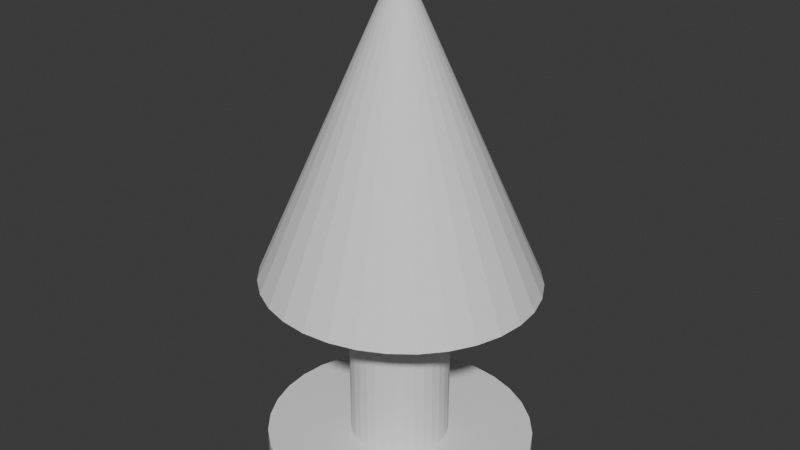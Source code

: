 # Source: pine_tree.blend  (saved by Blender 5.0.119; exported with 4.5.12 LTS)
import bpy
from mathutils import Matrix  # noqa: F401  (used for matrix-valued properties, if any)

bpy.ops.wm.read_factory_settings(use_empty=True)
scene = bpy.context.scene
scene.name = 'Scene'

# ---- collections
col_collection = bpy.data.collections.new('Collection'); scene.collection.children.link(col_collection)

# ---- world
world_world = bpy.data.worlds.new('World'); scene.world = world_world
world_world.use_nodes = True; world_world.node_tree.nodes.clear()
_N = world_world.node_tree.nodes; _L = world_world.node_tree.links
n0 = _N.new('ShaderNodeOutputWorld'); n0.name = 'World Output'; n0.location = (200, 100)
n1 = _N.new('ShaderNodeBackground'); n1.name = 'Background'; n1.location = (-200, 100)
n1.inputs[0].default_value = (0.05088, 0.05088, 0.05088, 1.0)
_L.new(n1.outputs[0], n0.inputs[0])
n0.is_active_output = True
world_world.color = (0.05088, 0.05088, 0.05088)
world_world.sun_shadow_jitter_overblur = 0.0

# ---- meshes
me_cylinder = bpy.data.meshes.new('Cylinder')
me_cylinder.from_pydata([(0.0, 1.0, -2.503), (0.0, 1.0, 1.0), (0.1951, 0.9808, -2.503), (0.1951, 0.9808, 1.0), (0.3827, 0.9239, -2.503), (0.3827, 0.9239, 1.0), (0.5556, 0.8315, -2.503), (0.5556, 0.8315, 1.0), (0.7071, 0.7071, -2.503), (0.7071, 0.7071, 1.0), (0.8315, 0.5556, -2.503), (0.8315, 0.5556, 1.0), (0.9239, 0.3827, -2.503), (0.9239, 0.3827, 1.0), (0.9808, 0.1951, -2.503), (0.9808, 0.1951, 1.0), (1.0, 0.0, -2.503), (1.0, 0.0, 1.0), (0.9808, -0.1951, -2.503), (0.9808, -0.1951, 1.0), (0.9239, -0.3827, -2.503), (0.9239, -0.3827, 1.0), (0.8315, -0.5556, -2.503), (0.8315, -0.5556, 1.0), (0.7071, -0.7071, -2.503), (0.7071, -0.7071, 1.0), (0.5556, -0.8315, -2.503), (0.5556, -0.8315, 1.0), (0.3827, -0.9239, -2.503), (0.3827, -0.9239, 1.0), (0.1951, -0.9808, -2.503), (0.1951, -0.9808, 1.0), (0.0, -1.0, -2.503), (0.0, -1.0, 1.0), (-0.1951, -0.9808, -2.503), (-0.1951, -0.9808, 1.0), (-0.3827, -0.9239, -2.503), (-0.3827, -0.9239, 1.0), (-0.5556, -0.8315, -2.503), (-0.5556, -0.8315, 1.0), (-0.7071, -0.7071, -2.503), (-0.7071, -0.7071, 1.0), (-0.8315, -0.5556, -2.503), (-0.8315, -0.5556, 1.0), (-0.9239, -0.3827, -2.503), (-0.9239, -0.3827, 1.0), (-0.9808, -0.1951, -2.503), (-0.9808, -0.1951, 1.0), (-1.0, 0.0, -2.503), (-1.0, 0.0, 1.0), (-0.9808, 0.1951, -2.503), (-0.9808, 0.1951, 1.0), (-0.9239, 0.3827, -2.503), (-0.9239, 0.3827, 1.0), (-0.8315, 0.5556, -2.503), (-0.8315, 0.5556, 1.0), (-0.7071, 0.7071, -2.503), (-0.7071, 0.7071, 1.0), (-0.5556, 0.8315, -2.503), (-0.5556, 0.8315, 1.0), (-0.3827, 0.9239, -2.503), (-0.3827, 0.9239, 1.0), (-0.1951, 0.9808, -2.503), (-0.1951, 0.9808, 1.0), (-0.5364, -2.599, -2.503), (-0.002658, 2.672, 1.0), (-1.05, -2.448, -3.031), (0.5415, 2.621, 1.0), (-1.05, -2.448, -2.503), (1.065, 2.469, 1.0), (-1.524, -2.202, -3.031), (1.547, 2.223, 1.0), (-1.524, -2.202, -2.503), (1.97, 1.892, 1.0), (-1.94, -1.873, -3.031), (2.316, 1.489, 1.0), (-1.94, -1.873, -2.503), (2.574, 1.029, 1.0), (-2.28, -1.471, -3.031), (2.733, 0.5295, 1.0), (-2.28, -1.471, -2.503), (2.786, 0.01025, 1.0), (-2.534, -1.012, -3.031), (2.733, -0.509, 1.0), (-2.534, -1.012, -2.503), (2.574, -1.008, 1.0), (-2.69, -0.5144, -3.031), (2.316, -1.469, 1.0), (-2.69, -0.5144, -2.503), (1.97, -1.872, 1.0), (-2.742, 0.003129, -3.031), (1.547, -2.203, 1.0), (-2.742, 0.003129, -2.503), (1.065, -2.449, 1.0), (-2.69, 0.5206, -3.031), (0.5415, -2.6, 1.0), (-2.69, 0.5206, -2.503), (-0.002658, -2.652, 1.0), (-2.534, 1.018, -3.031), (-0.5468, -2.6, 1.0), (-2.534, 1.018, -2.503), (-1.07, -2.449, 1.0), (-2.28, 1.477, -3.031), (-1.552, -2.203, 1.0), (-2.28, 1.477, -2.503), (-1.975, -1.872, 1.0), (-1.94, 1.879, -3.031), (-2.322, -1.469, 1.0), (-1.94, 1.879, -2.503), (-2.579, -1.008, 1.0), (-1.524, 2.209, -3.031), (-2.738, -0.509, 1.0), (-1.524, 2.209, -2.503), (-2.792, 0.01025, 1.0), (-1.05, 2.454, -3.031), (-2.738, 0.5295, 1.0), (-1.05, 2.454, -2.503), (-2.579, 1.029, 1.0), (-0.5364, 2.605, -3.031), (-2.322, 1.489, 1.0), (-0.5364, 2.605, -2.503), (-1.975, 1.892, 1.0), (-0.001749, 2.656, -3.031), (-1.552, 2.223, 1.0), (-0.001749, 2.656, -2.503), (-1.07, 2.469, 1.0), (-0.5468, 2.621, 1.0), (-0.002658, 0.01025, 7.203), (-0.5364, -2.599, -3.031), (-0.001749, -2.649, -2.503), (-0.001749, -2.649, -3.031), (0.5329, -2.599, -2.503), (0.5329, -2.599, -3.031), (1.047, -2.448, -2.503), (1.047, -2.448, -3.031), (1.521, -2.202, -2.503), (1.521, -2.202, -3.031), (1.936, -1.873, -2.503), (1.936, -1.873, -3.031), (2.277, -1.471, -2.503), (2.277, -1.471, -3.031), (2.53, -1.012, -2.503), (2.53, -1.012, -3.031), (2.686, -0.5144, -2.503), (2.686, -0.5144, -3.031), (2.739, 0.003129, -2.503), (2.739, 0.003129, -3.031), (2.686, 0.5206, -2.503), (2.686, 0.5206, -3.031), (2.53, 1.018, -2.503), (2.53, 1.018, -3.031), (2.277, 1.477, -2.503), (2.277, 1.477, -3.031), (1.936, 1.879, -2.503), (1.936, 1.879, -3.031), (1.521, 2.209, -2.503), (1.521, 2.209, -3.031), (1.047, 2.454, -2.503), (1.047, 2.454, -3.031), (0.5329, 2.605, -2.503), (0.5329, 2.605, -3.031)], [], [(0, 1, 3, 2), (2, 3, 5, 4), (4, 5, 7, 6), (6, 7, 9, 8), (8, 9, 11, 10), (10, 11, 13, 12), (12, 13, 15, 14), (14, 15, 17, 16), (16, 17, 19, 18), (18, 19, 21, 20), (20, 21, 23, 22), (22, 23, 25, 24), (24, 25, 27, 26), (26, 27, 29, 28), (28, 29, 31, 30), (30, 31, 33, 32), (32, 33, 35, 34), (34, 35, 37, 36), (36, 37, 39, 38), (38, 39, 41, 40), (40, 41, 43, 42), (42, 43, 45, 44), (44, 45, 47, 46), (46, 47, 49, 48), (48, 49, 51, 50), (50, 51, 53, 52), (52, 53, 55, 54), (54, 55, 57, 56), (56, 57, 59, 58), (58, 59, 61, 60), (3, 1, 63, 61, 59, 57, 55, 53, 51, 49, 47, 45, 43, 41, 39, 37, 35, 33, 31, 29, 27, 25, 23, 21, 19, 17, 15, 13, 11, 9, 7, 5), (60, 61, 63, 62), (62, 63, 1, 0), (0, 2, 4, 6, 8, 10, 12, 14, 16, 18, 20, 22, 24, 26, 28, 30, 32, 34, 36, 38, 40, 42, 44, 46, 48, 50, 52, 54, 56, 58, 60, 62), (65, 127, 67), (67, 127, 69), (135, 136, 138, 137), (69, 127, 71), (71, 127, 73), (92, 90, 86, 88), (73, 127, 75), (133, 134, 136, 135), (75, 127, 77), (77, 127, 79), (96, 94, 90, 92), (79, 127, 81), (131, 132, 134, 133), (81, 127, 83), (83, 127, 85), (100, 98, 94, 96), (85, 127, 87), (129, 130, 132, 131), (87, 127, 89), (89, 127, 91), (104, 102, 98, 100), (91, 127, 93), (64, 128, 130, 129), (93, 127, 95), (95, 127, 97), (108, 106, 102, 104), (97, 127, 99), (68, 66, 128, 64), (99, 127, 101), (101, 127, 103), (112, 110, 106, 108), (103, 127, 105), (72, 70, 66, 68), (105, 127, 107), (107, 127, 109), (116, 114, 110, 112), (109, 127, 111), (76, 74, 70, 72), (111, 127, 113), (113, 127, 115), (120, 118, 114, 116), (115, 127, 117), (80, 78, 74, 76), (117, 127, 119), (119, 127, 121), (124, 122, 118, 120), (121, 127, 123), (84, 82, 78, 80), (123, 127, 125), (65, 67, 69, 71, 73, 75, 77, 79, 81, 83, 85, 87, 89, 91, 93, 95, 97, 99, 101, 103, 105, 107, 109, 111, 113, 115, 117, 119, 121, 123, 125, 126), (125, 127, 126), (88, 86, 82, 84), (137, 138, 140, 139), (126, 127, 65), (139, 140, 142, 141), (141, 142, 144, 143), (143, 144, 146, 145), (145, 146, 148, 147), (147, 148, 150, 149), (149, 150, 152, 151), (151, 152, 154, 153), (153, 154, 156, 155), (155, 156, 158, 157), (140, 138, 136, 134, 132, 130, 128, 66, 70, 74, 78, 82, 86, 90, 94, 98, 102, 106, 110, 114, 118, 122, 160, 158, 156, 154, 152, 150, 148, 146, 144, 142), (157, 158, 160, 159), (159, 160, 122, 124), (84, 80, 76, 72, 68, 64, 129, 131, 133, 135, 137, 139, 141, 143, 145, 147, 149, 151, 153, 155, 157, 159, 124, 120, 116, 112, 108, 104, 100, 96, 92, 88)])
_uv = me_cylinder.uv_layers.new(name='UVMap')
_uv.uv.foreach_set('vector', [1.0, 0.5, 1.0, 1.0, 0.9688, 1.0, 0.9688, 0.5, 0.9688, 0.5, 0.9688, 1.0, 0.9375, 1.0, 0.9375, 0.5, 0.9375, 0.5, 0.9375, 1.0, 0.9062, 1.0, 0.9062, 0.5, 0.9062, 0.5, 0.9062, 1.0, 0.875, 1.0, 0.875, 0.5, 0.875, 0.5, 0.875, 1.0, 0.8438, 1.0, 0.8438, 0.5, 0.8438, 0.5, 0.8438, 1.0, 0.8125, 1.0, 0.8125, 0.5, 0.8125, 0.5, 0.8125, 1.0, 0.7812, 1.0, 0.7812, 0.5, 0.7812, 0.5, 0.7812, 1.0, 0.75, 1.0, 0.75, 0.5, 0.75, 0.5, 0.75, 1.0, 0.7188, 1.0, 0.7188, 0.5, 0.7188, 0.5, 0.7188, 1.0, 0.6875, 1.0, 0.6875, 0.5, 0.6875, 0.5, 0.6875, 1.0, 0.6562, 1.0, 0.6562, 0.5, 0.6562, 0.5, 0.6562, 1.0, 0.625, 1.0, 0.625, 0.5, 0.625, 0.5, 0.625, 1.0, 0.5938, 1.0, 0.5938, 0.5, 0.5938, 0.5, 0.5938, 1.0, 0.5625, 1.0, 0.5625, 0.5, 0.5625, 0.5, 0.5625, 1.0, 0.5312, 1.0, 0.5312, 0.5, 0.5312, 0.5, 0.5312, 1.0, 0.5, 1.0, 0.5, 0.5, 0.5, 0.5, 0.5, 1.0, 0.4688, 1.0, 0.4688, 0.5, 0.4688, 0.5, 0.4688, 1.0, 0.4375, 1.0, 0.4375, 0.5, 0.4375, 0.5, 0.4375, 1.0, 0.4062, 1.0, 0.4062, 0.5, 0.4062, 0.5, 0.4062, 1.0, 0.375, 1.0, 0.375, 0.5, 0.375, 0.5, 0.375, 1.0, 0.3438, 1.0, 0.3438, 0.5, 0.3438, 0.5, 0.3438, 1.0, 0.3125, 1.0, 0.3125, 0.5, 0.3125, 0.5, 0.3125, 1.0, 0.2812, 1.0, 0.2812, 0.5, 0.2812, 0.5, 0.2812, 1.0, 0.25, 1.0, 0.25, 0.5, 0.25, 0.5, 0.25, 1.0, 0.2188, 1.0, 0.2188, 0.5, 0.2188, 0.5, 0.2188, 1.0, 0.1875, 1.0, 0.1875, 0.5, 0.1875, 0.5, 0.1875, 1.0, 0.1562, 1.0, 0.1562, 0.5, 0.1562, 0.5, 0.1562, 1.0, 0.125, 1.0, 0.125, 0.5, 0.125, 0.5, 0.125, 1.0, 0.09375, 1.0, 0.09375, 0.5, 0.09375, 0.5, 0.09375, 1.0, 0.0625, 1.0, 0.0625, 0.5, 0.2968, 0.4854, 0.25, 0.49, 0.2032, 0.4854, 0.1582, 0.4717, 0.1167, 0.4496, 0.08029, 0.4197, 0.05045, 0.3833, 0.02827, 0.3418, 0.01461, 0.2968, 0.01, 0.25, 0.01461, 0.2032, 0.02827, 0.1582, 0.05045, 0.1167, 0.08029, 0.08029, 0.1167, 0.05045, 0.1582, 0.02827, 0.2032, 0.01461, 0.25, 0.01, 0.2968, 0.01461, 0.3418, 0.02827, 0.3833, 0.05045, 0.4197, 0.08029, 0.4496, 0.1167, 0.4717, 0.1582, 0.4854, 0.2032, 0.49, 0.25, 0.4854, 0.2968, 0.4717, 0.3418, 0.4496, 0.3833, 0.4197, 0.4197, 0.3833, 0.4496, 0.3418, 0.4717, 0.0625, 0.5, 0.0625, 1.0, 0.03125, 1.0, 0.03125, 0.5, 0.03125, 0.5, 0.03125, 1.0, 0.0, 1.0, 0.0, 0.5, 0.75, 0.49, 0.7968, 0.4854, 0.8418, 0.4717, 0.8833, 0.4496, 0.9197, 0.4197, 0.9496, 0.3833, 0.9717, 0.3418, 0.9854, 0.2968, 0.99, 0.25, 0.9854, 0.2032, 0.9717, 0.1582, 0.9496, 0.1167, 0.9197, 0.08029, 0.8833, 0.05045, 0.8418, 0.02827, 0.7968, 0.01461, 0.75, 0.01, 0.7032, 0.01461, 0.6582, 0.02827, 0.6167, 0.05045, 0.5803, 0.08029, 0.5504, 0.1167, 0.5283, 0.1582, 0.5146, 0.2032, 0.51, 0.25, 0.5146, 0.2968, 0.5283, 0.3418, 0.5504, 0.3833, 0.5803, 0.4197, 0.6167, 0.4496, 0.6582, 0.4717, 0.7032, 0.4854, 0.25, 0.49, 0.25, 0.25, 0.2968, 0.4854, 0.2968, 0.4854, 0.25, 0.25, 0.3418, 0.4717, 1.0, 0.5, 1.0, 1.0, 0.9688, 1.0, 0.9688, 0.5, 0.3418, 0.4717, 0.25, 0.25, 0.3833, 0.4496, 0.3833, 0.4496, 0.25, 0.25, 0.4197, 0.4197, 0.9688, 0.5, 0.9688, 1.0, 0.9375, 1.0, 0.9375, 0.5, 0.4197, 0.4197, 0.25, 0.25, 0.4496, 0.3833, 0.9375, 0.5, 0.9375, 1.0, 0.9062, 1.0, 0.9062, 0.5, 0.4496, 0.3833, 0.25, 0.25, 0.4717, 0.3418, 0.4717, 0.3418, 0.25, 0.25, 0.4854, 0.2968, 0.9062, 0.5, 0.9062, 1.0, 0.875, 1.0, 0.875, 0.5, 0.4854, 0.2968, 0.25, 0.25, 0.49, 0.25, 0.875, 0.5, 0.875, 1.0, 0.8438, 1.0, 0.8438, 0.5, 0.49, 0.25, 0.25, 0.25, 0.4854, 0.2032, 0.4854, 0.2032, 0.25, 0.25, 0.4717, 0.1582, 0.8438, 0.5, 0.8438, 1.0, 0.8125, 1.0, 0.8125, 0.5, 0.4717, 0.1582, 0.25, 0.25, 0.4496, 0.1167, 0.8125, 0.5, 0.8125, 1.0, 0.7812, 1.0, 0.7812, 0.5, 0.4496, 0.1167, 0.25, 0.25, 0.4197, 0.08029, 0.4197, 0.08029, 0.25, 0.25, 0.3833, 0.05045, 0.7812, 0.5, 0.7812, 1.0, 0.75, 1.0, 0.75, 0.5, 0.3833, 0.05045, 0.25, 0.25, 0.3418, 0.02827, 0.75, 0.5, 0.75, 1.0, 0.7188, 1.0, 0.7188, 0.5, 0.3418, 0.02827, 0.25, 0.25, 0.2968, 0.01461, 0.2968, 0.01461, 0.25, 0.25, 0.25, 0.01, 0.7188, 0.5, 0.7188, 1.0, 0.6875, 1.0, 0.6875, 0.5, 0.25, 0.01, 0.25, 0.25, 0.2032, 0.01461, 0.6875, 0.5, 0.6875, 1.0, 0.6562, 1.0, 0.6562, 0.5, 0.2032, 0.01461, 0.25, 0.25, 0.1582, 0.02827, 0.1582, 0.02827, 0.25, 0.25, 0.1167, 0.05045, 0.6562, 0.5, 0.6562, 1.0, 0.625, 1.0, 0.625, 0.5, 0.1167, 0.05045, 0.25, 0.25, 0.08029, 0.08029, 0.625, 0.5, 0.625, 1.0, 0.5938, 1.0, 0.5938, 0.5, 0.08029, 0.08029, 0.25, 0.25, 0.05045, 0.1167, 0.05045, 0.1167, 0.25, 0.25, 0.02827, 0.1582, 0.5938, 0.5, 0.5938, 1.0, 0.5625, 1.0, 0.5625, 0.5, 0.02827, 0.1582, 0.25, 0.25, 0.01461, 0.2032, 0.5625, 0.5, 0.5625, 1.0, 0.5312, 1.0, 0.5312, 0.5, 0.01461, 0.2032, 0.25, 0.25, 0.01, 0.25, 0.01, 0.25, 0.25, 0.25, 0.01461, 0.2968, 0.5312, 0.5, 0.5312, 1.0, 0.5, 1.0, 0.5, 0.5, 0.01461, 0.2968, 0.25, 0.25, 0.02827, 0.3418, 0.5, 0.5, 0.5, 1.0, 0.4688, 1.0, 0.4688, 0.5, 0.02827, 0.3418, 0.25, 0.25, 0.05045, 0.3833, 0.05045, 0.3833, 0.25, 0.25, 0.08029, 0.4197, 0.4688, 0.5, 0.4688, 1.0, 0.4375, 1.0, 0.4375, 0.5, 0.08029, 0.4197, 0.25, 0.25, 0.1167, 0.4496, 0.4375, 0.5, 0.4375, 1.0, 0.4062, 1.0, 0.4062, 0.5, 0.1167, 0.4496, 0.25, 0.25, 0.1582, 0.4717, 0.75, 0.49, 0.7968, 0.4854, 0.8418, 0.4717, 0.8833, 0.4496, 0.9197, 0.4197, 0.9496, 0.3833, 0.9717, 0.3418, 0.9854, 0.2968, 0.99, 0.25, 0.9854, 0.2032, 0.9717, 0.1582, 0.9496, 0.1167, 0.9197, 0.08029, 0.8833, 0.05045, 0.8418, 0.02827, 0.7968, 0.01461, 0.75, 0.01, 0.7032, 0.01461, 0.6582, 0.02827, 0.6167, 0.05045, 0.5803, 0.08029, 0.5504, 0.1167, 0.5283, 0.1582, 0.5146, 0.2032, 0.51, 0.25, 0.5146, 0.2968, 0.5283, 0.3418, 0.5504, 0.3833, 0.5803, 0.4197, 0.6167, 0.4496, 0.6582, 0.4717, 0.7032, 0.4854, 0.1582, 0.4717, 0.25, 0.25, 0.2032, 0.4854, 0.4062, 0.5, 0.4062, 1.0, 0.375, 1.0, 0.375, 0.5, 0.375, 0.5, 0.375, 1.0, 0.3438, 1.0, 0.3438, 0.5, 0.2032, 0.4854, 0.25, 0.25, 0.25, 0.49, 0.3438, 0.5, 0.3438, 1.0, 0.3125, 1.0, 0.3125, 0.5, 0.3125, 0.5, 0.3125, 1.0, 0.2812, 1.0, 0.2812, 0.5, 0.2812, 0.5, 0.2812, 1.0, 0.25, 1.0, 0.25, 0.5, 0.25, 0.5, 0.25, 1.0, 0.2188, 1.0, 0.2188, 0.5, 0.2188, 0.5, 0.2188, 1.0, 0.1875, 1.0, 0.1875, 0.5, 0.1875, 0.5, 0.1875, 1.0, 0.1562, 1.0, 0.1562, 0.5, 0.1562, 0.5, 0.1562, 1.0, 0.125, 1.0, 0.125, 0.5, 0.125, 0.5, 0.125, 1.0, 0.09375, 1.0, 0.09375, 0.5, 0.09375, 0.5, 0.09375, 1.0, 0.0625, 1.0, 0.0625, 0.5, 0.05045, 0.1167, 0.08029, 0.08029, 0.1167, 0.05045, 0.1582, 0.02827, 0.2032, 0.01461, 0.25, 0.01, 0.2968, 0.01461, 0.3418, 0.02827, 0.3833, 0.05045, 0.4197, 0.08029, 0.4496, 0.1167, 0.4717, 0.1582, 0.4854, 0.2032, 0.49, 0.25, 0.4854, 0.2968, 0.4717, 0.3418, 0.4496, 0.3833, 0.4197, 0.4197, 0.3833, 0.4496, 0.3418, 0.4717, 0.2968, 0.4854, 0.25, 0.49, 0.2032, 0.4854, 0.1582, 0.4717, 0.1167, 0.4496, 0.08029, 0.4197, 0.05045, 0.3833, 0.02827, 0.3418, 0.01461, 0.2968, 0.01, 0.25, 0.01461, 0.2032, 0.02827, 0.1582, 0.0625, 0.5, 0.0625, 1.0, 0.03125, 1.0, 0.03125, 0.5, 0.03125, 0.5, 0.03125, 1.0, 0.0, 1.0, 0.0, 0.5, 0.9717, 0.1582, 0.9496, 0.1167, 0.9197, 0.08029, 0.8833, 0.05045, 0.8418, 0.02827, 0.7968, 0.01461, 0.75, 0.01, 0.7032, 0.01461, 0.6582, 0.02827, 0.6167, 0.05045, 0.5803, 0.08029, 0.5504, 0.1167, 0.5283, 0.1582, 0.5146, 0.2032, 0.51, 0.25, 0.5146, 0.2968, 0.5283, 0.3418, 0.5504, 0.3833, 0.5803, 0.4197, 0.6167, 0.4496, 0.6582, 0.4717, 0.7032, 0.4854, 0.75, 0.49, 0.7968, 0.4854, 0.8418, 0.4717, 0.8833, 0.4496, 0.9197, 0.4197, 0.9496, 0.3833, 0.9717, 0.3418, 0.9854, 0.2968, 0.99, 0.25, 0.9854, 0.2032])
me_cylinder.update()

# ---- objects
ob_pine_tree = bpy.data.objects.new('pine_tree', me_cylinder)

# ---- transforms, parenting, visibility, modifiers, constraints
ob_pine_tree.location = (0.0, 0.0, 0.0)

# ---- collection membership
col_collection.objects.link(ob_pine_tree)

# ---- scene / render settings (as saved in the file)
scene.frame_start = 1; scene.frame_end = 250; scene.frame_set(1)
scene.render.engine = 'BLENDER_EEVEE_NEXT'
scene.render.bake_bias = 0.0
scene.render.bake_samples = 0
scene.cycles.sampling_pattern = 'TABULATED_SOBOL'
scene.eevee.use_volume_custom_range = False
bpy.context.view_layer.update()

# ---- added for rendering (the .blend has no active camera and no usable light): camera, sun
cam_auto = bpy.data.cameras.new('AutoCamera')
cam_auto.lens = 50.0
cam_auto.sensor_width = 36.0
cam_auto.clip_end = 1000.0
ob_auto_camera = bpy.data.objects.new('AutoCamera', cam_auto)
scene.collection.objects.link(ob_auto_camera)
ob_auto_camera.location = (11.8528, -14.2163, 11.57)
ob_auto_camera.rotation_euler = (1.09748, -7.21219e-08, 0.694738)
scene.camera = ob_auto_camera
light_auto_sun = bpy.data.lights.new('AutoSun', 'SUN')
light_auto_sun.energy = 3.0
light_auto_sun.angle = 0.0523599
ob_auto_sun = bpy.data.objects.new('AutoSun', light_auto_sun)
scene.collection.objects.link(ob_auto_sun)
ob_auto_sun.rotation_euler = (0.872665, 0.174533, 0.523599)
bpy.context.view_layer.update()
